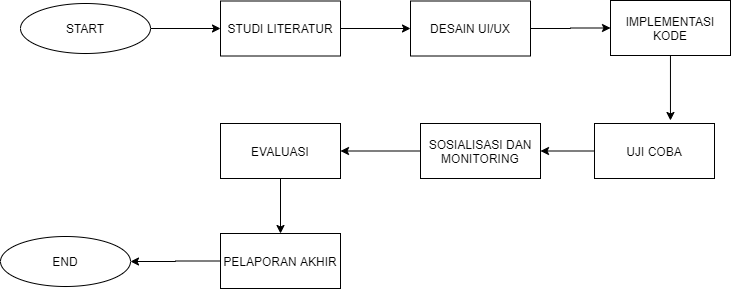

The diagram above was exported from draw.io. Its source (the exported page's mxGraphModel, read from the mxfile embedded in the PNG):
<mxGraphModel dx="1422" dy="822" grid="1" gridSize="10" guides="1" tooltips="1" connect="1" arrows="1" fold="1" page="1" pageScale="1" pageWidth="850" pageHeight="1100" math="0" shadow="0">
  <root>
    <mxCell id="0" />
    <mxCell id="1" parent="0" />
    <mxCell id="Lq8kFqtCIjerRgUm0ZuT-10" style="edgeStyle=orthogonalEdgeStyle;rounded=0;orthogonalLoop=1;jettySize=auto;html=1;entryX=0;entryY=0.5;entryDx=0;entryDy=0;" edge="1" parent="1" source="Lq8kFqtCIjerRgUm0ZuT-1" target="Lq8kFqtCIjerRgUm0ZuT-2">
      <mxGeometry relative="1" as="geometry" />
    </mxCell>
    <mxCell id="Lq8kFqtCIjerRgUm0ZuT-1" value="START" style="ellipse;whiteSpace=wrap;html=1;" vertex="1" parent="1">
      <mxGeometry x="40" y="310" width="130" height="50" as="geometry" />
    </mxCell>
    <mxCell id="Lq8kFqtCIjerRgUm0ZuT-11" style="edgeStyle=orthogonalEdgeStyle;rounded=0;orthogonalLoop=1;jettySize=auto;html=1;" edge="1" parent="1" source="Lq8kFqtCIjerRgUm0ZuT-2" target="Lq8kFqtCIjerRgUm0ZuT-3">
      <mxGeometry relative="1" as="geometry" />
    </mxCell>
    <mxCell id="Lq8kFqtCIjerRgUm0ZuT-2" value="STUDI LITERATUR" style="rounded=0;whiteSpace=wrap;html=1;" vertex="1" parent="1">
      <mxGeometry x="240" y="307.5" width="120" height="55" as="geometry" />
    </mxCell>
    <mxCell id="Lq8kFqtCIjerRgUm0ZuT-12" style="edgeStyle=orthogonalEdgeStyle;rounded=0;orthogonalLoop=1;jettySize=auto;html=1;entryX=0;entryY=0.5;entryDx=0;entryDy=0;" edge="1" parent="1" source="Lq8kFqtCIjerRgUm0ZuT-3" target="Lq8kFqtCIjerRgUm0ZuT-4">
      <mxGeometry relative="1" as="geometry" />
    </mxCell>
    <mxCell id="Lq8kFqtCIjerRgUm0ZuT-3" value="DESAIN UI/UX" style="rounded=0;whiteSpace=wrap;html=1;" vertex="1" parent="1">
      <mxGeometry x="430" y="307.5" width="120" height="55" as="geometry" />
    </mxCell>
    <mxCell id="Lq8kFqtCIjerRgUm0ZuT-14" style="edgeStyle=orthogonalEdgeStyle;rounded=0;orthogonalLoop=1;jettySize=auto;html=1;entryX=0.633;entryY=-0.055;entryDx=0;entryDy=0;entryPerimeter=0;" edge="1" parent="1" source="Lq8kFqtCIjerRgUm0ZuT-4" target="Lq8kFqtCIjerRgUm0ZuT-5">
      <mxGeometry relative="1" as="geometry" />
    </mxCell>
    <mxCell id="Lq8kFqtCIjerRgUm0ZuT-4" value="IMPLEMENTASI KODE" style="rounded=0;whiteSpace=wrap;html=1;" vertex="1" parent="1">
      <mxGeometry x="630" y="307" width="120" height="55" as="geometry" />
    </mxCell>
    <mxCell id="Lq8kFqtCIjerRgUm0ZuT-15" style="edgeStyle=orthogonalEdgeStyle;rounded=0;orthogonalLoop=1;jettySize=auto;html=1;" edge="1" parent="1" source="Lq8kFqtCIjerRgUm0ZuT-5" target="Lq8kFqtCIjerRgUm0ZuT-6">
      <mxGeometry relative="1" as="geometry" />
    </mxCell>
    <mxCell id="Lq8kFqtCIjerRgUm0ZuT-5" value="UJI COBA" style="rounded=0;whiteSpace=wrap;html=1;" vertex="1" parent="1">
      <mxGeometry x="614" y="430" width="120" height="55" as="geometry" />
    </mxCell>
    <mxCell id="Lq8kFqtCIjerRgUm0ZuT-16" style="edgeStyle=orthogonalEdgeStyle;rounded=0;orthogonalLoop=1;jettySize=auto;html=1;entryX=1;entryY=0.5;entryDx=0;entryDy=0;" edge="1" parent="1" source="Lq8kFqtCIjerRgUm0ZuT-6" target="Lq8kFqtCIjerRgUm0ZuT-7">
      <mxGeometry relative="1" as="geometry" />
    </mxCell>
    <mxCell id="Lq8kFqtCIjerRgUm0ZuT-6" value="SOSIALISASI DAN MONITORING" style="rounded=0;whiteSpace=wrap;html=1;" vertex="1" parent="1">
      <mxGeometry x="440" y="430" width="120" height="55" as="geometry" />
    </mxCell>
    <mxCell id="Lq8kFqtCIjerRgUm0ZuT-17" style="edgeStyle=orthogonalEdgeStyle;rounded=0;orthogonalLoop=1;jettySize=auto;html=1;entryX=0.5;entryY=0;entryDx=0;entryDy=0;" edge="1" parent="1" source="Lq8kFqtCIjerRgUm0ZuT-7" target="Lq8kFqtCIjerRgUm0ZuT-8">
      <mxGeometry relative="1" as="geometry" />
    </mxCell>
    <mxCell id="Lq8kFqtCIjerRgUm0ZuT-7" value="EVALUASI" style="rounded=0;whiteSpace=wrap;html=1;" vertex="1" parent="1">
      <mxGeometry x="240" y="430" width="120" height="55" as="geometry" />
    </mxCell>
    <mxCell id="Lq8kFqtCIjerRgUm0ZuT-18" style="edgeStyle=orthogonalEdgeStyle;rounded=0;orthogonalLoop=1;jettySize=auto;html=1;entryX=1;entryY=0.5;entryDx=0;entryDy=0;" edge="1" parent="1" source="Lq8kFqtCIjerRgUm0ZuT-8" target="Lq8kFqtCIjerRgUm0ZuT-9">
      <mxGeometry relative="1" as="geometry" />
    </mxCell>
    <mxCell id="Lq8kFqtCIjerRgUm0ZuT-8" value="PELAPORAN AKHIR" style="rounded=0;whiteSpace=wrap;html=1;" vertex="1" parent="1">
      <mxGeometry x="240" y="540" width="120" height="55" as="geometry" />
    </mxCell>
    <mxCell id="Lq8kFqtCIjerRgUm0ZuT-9" value="END" style="ellipse;whiteSpace=wrap;html=1;" vertex="1" parent="1">
      <mxGeometry x="20" y="543" width="130" height="50" as="geometry" />
    </mxCell>
  </root>
</mxGraphModel>